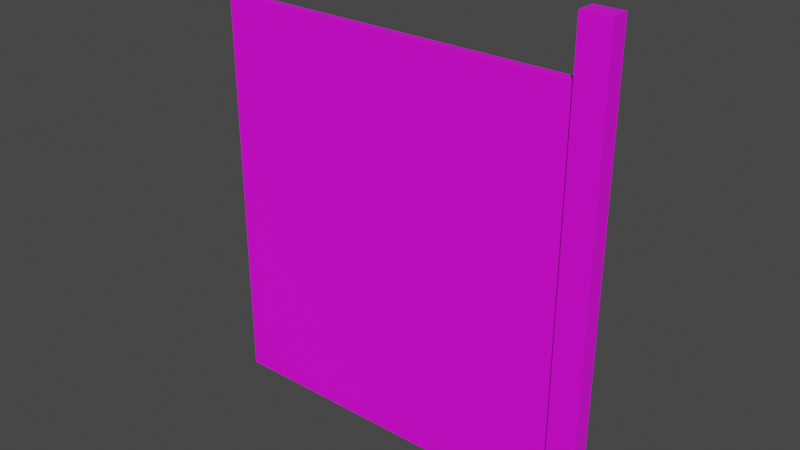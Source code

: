 # Source: fixtures_doors_fences_01_98.blend  (saved by Blender 4.0.35; exported with 4.5.12 LTS)
import bpy
from mathutils import Matrix  # noqa: F401  (used for matrix-valued properties, if any)

bpy.ops.wm.read_factory_settings(use_empty=True)
scene = bpy.context.scene
scene.name = 'Scene'

# ---- collections
col_collection = bpy.data.collections.new('Collection'); scene.collection.children.link(col_collection)

# ---- images (referenced by path relative to the original .blend; pixels are not part of the script)
import os
ASSET_DIR = os.environ.get("B2B_ASSET_DIR", "")  # directory of the original .blend (textures are referenced by path, not embedded)
HERE = os.path.dirname(os.path.abspath(__file__))  # packed textures are extracted next to this script under _unpacked/

def load_image(name, relpath, width, height, colorspace="sRGB"):
    """Load a texture the original file referenced (path relative to the .blend, or extracted next to this script)."""
    p = next((c for c in (os.path.join(HERE, relpath), os.path.join(ASSET_DIR, relpath)) if relpath and os.path.exists(c)), "")
    if p:
        img = bpy.data.images.load(p, check_existing=True)
        img.name = name
    else:  # same state as the original file: an image datablock whose file is absent (Cycles renders it pink)
        img = bpy.data.images.new(name, width, height)
        img.source = "FILE"
        img.filepath = "//" + (relpath or name)
    img.colorspace_settings.name = colorspace
    return img
img_models_fixtures_doors_fences_01_png = load_image('MODELS_fixtures_doors_fences_01.png', 'MODELS_fixtures_doors_fences_01.png', 1024, 1024, 'sRGB')

# ---- materials (node trees are filled in below, after node groups)
mat_material = bpy.data.materials.new('Material')
mat_material.alpha_threshold = 0.0
mat_material.use_transparent_shadow = False
mat_material.roughness = 0.5
mat_material.line_color = (0.0, 0.0, 0.0, 1.0)

# ---- material node trees
mat_material.use_nodes = True; mat_material.node_tree.nodes.clear()
_N = mat_material.node_tree.nodes; _L = mat_material.node_tree.links
n0 = _N.new('ShaderNodeOutputMaterial'); n0.name = 'Material Output'; n0.location = (300, 300)
n1 = _N.new('ShaderNodeBsdfPrincipled'); n1.name = 'Principled BSDF'; n1.location = (10, 300)
n1.distribution = 'GGX'
n1.subsurface_method = 'RANDOM_WALK_SKIN'
n1.inputs[3].default_value = 1.45
n1.inputs[27].default_value = (0.0, 0.0, 0.0, 1.0)
n1.inputs[28].default_value = 1.0
n2 = _N.new('ShaderNodeTexImage'); n2.name = 'Image Texture'; n2.location = (-413, 192)
n2.image = img_models_fixtures_doors_fences_01_png
_L.new(n1.outputs[0], n0.inputs[0])
_L.new(n2.outputs[0], n1.inputs[0])
n0.is_active_output = True

# ---- world
world_world = bpy.data.worlds.new('World'); scene.world = world_world
world_world.use_nodes = True; world_world.node_tree.nodes.clear()
_N = world_world.node_tree.nodes; _L = world_world.node_tree.links
n0 = _N.new('ShaderNodeOutputWorld'); n0.name = 'World Output'; n0.location = (300, 300)
n1 = _N.new('ShaderNodeBackground'); n1.name = 'Background'; n1.location = (10, 300)
n1.inputs[0].default_value = (0.05088, 0.05088, 0.05088, 1.0)
_L.new(n1.outputs[0], n0.inputs[0])
n0.is_active_output = True
world_world.color = (0.05088, 0.05088, 0.05088)
world_world.use_sun_shadow = False
world_world.sun_shadow_jitter_overblur = 0.0

# ---- meshes
me_door = bpy.data.meshes.new('Door')
me_door.from_pydata([(-0.04477, 1.1, 3.145), (-0.04477, 1.1, -1.0), (-0.04477, -1.1, 3.145), (-0.04477, -1.1, -1.0), (-2.025, 1.1, 3.145), (-2.025, 1.1, -1.0), (-2.025, -1.1, 3.145), (-2.025, -1.1, -1.0), (-2.026, 0.5, 2.655), (-2.026, 0.5, -1.0), (-2.026, -0.5, 2.655), (-2.026, -0.5, -1.0), (-27.69, 0.5, 2.655), (-27.69, 0.5, -1.0), (-27.69, -0.5, 2.655), (-27.69, -0.5, -1.0)], [], [(0, 4, 6, 2), (3, 2, 6, 7), (7, 6, 4, 5), (5, 1, 3, 7), (1, 0, 2, 3), (5, 4, 0, 1), (8, 12, 14, 10), (11, 10, 14, 15), (15, 14, 12, 13), (13, 9, 11, 15), (9, 8, 10, 11), (13, 12, 8, 9)])
_uv = me_door.uv_layers.new(name='UVMap')
_uv.uv.foreach_set('vector', [0.4023, 0.6152, 0.4111, 0.6104, 0.416, 0.6133, 0.4072, 0.6182, 0.3965, 0.4414, 0.3965, 0.6152, 0.3887, 0.6113, 0.3887, 0.4375, 0.3867, 0.4375, 0.3887, 0.6094, 0.3965, 0.6133, 0.3965, 0.4424, 0.5039, 0.542, 0.4922, 0.542, 0.4922, 0.5361, 0.5039, 0.5361, 0.3945, 0.5293, 0.3945, 0.5986, 0.3877, 0.5947, 0.3877, 0.5264, 0.4111, 0.6113, 0.4111, 0.4375, 0.4023, 0.4424, 0.4023, 0.6162, 0.4141, 0.5918, 0.5273, 0.5352, 0.5283, 0.5371, 0.416, 0.5928, 0.3857, 0.4375, 0.3857, 0.5928, 0.2715, 0.5352, 0.2715, 0.3799, 0.5283, 0.3809, 0.5283, 0.5361, 0.5264, 0.5361, 0.5264, 0.3809, 0.4922, 0.5186, 0.4922, 0.5547, 0.4863, 0.5547, 0.4863, 0.5186, 0.5039, 0.542, 0.5039, 0.5361, 0.5098, 0.5361, 0.5098, 0.542, 0.5264, 0.3809, 0.5264, 0.5352, 0.4131, 0.5928, 0.4141, 0.4375])
me_door.materials.append(mat_material)
me_door.use_mirror_vertex_groups = False
me_door.update()
arm_armature = bpy.data.armatures.new('Armature')  # bones are not reproduced

# ---- objects
ob_post = bpy.data.objects.new('Post', me_door)
ob_dummy01 = bpy.data.objects.new('Dummy01', arm_armature)

# ---- transforms, parenting, visibility, modifiers, constraints
ob_post.parent = ob_dummy01
ob_post.location = (0.0, 0.0, 0.55)
ob_post.scale = (0.0715, 0.04125, 0.55)
ob_post.lock_rotations_4d = False
ob_post.empty_display_type = 'ARROWS'
ob_post.lineart.crease_threshold = 0.0
_vg = ob_post.vertex_groups.new(name='DoorBone')
_vg.add([8, 9, 10, 11, 12, 13, 14, 15], 1.0, 'REPLACE')
_vg = ob_post.vertex_groups.new(name='PostBone')
_vg.add([0, 1, 2, 3, 4, 5, 6, 7], 1.0, 'REPLACE')
_m = ob_post.modifiers.new('Armature', 'ARMATURE')
_m.object = ob_dummy01
ob_dummy01.location = (0.0, 0.0, 0.0)

# ---- collection membership
col_collection.objects.link(ob_post)
col_collection.objects.link(ob_dummy01)

# ---- scene / render settings (as saved in the file)
scene.frame_start = 1; scene.frame_end = 250; scene.frame_set(1)
scene.render.engine = 'BLENDER_EEVEE_NEXT'
scene.cycles.sampling_pattern = 'TABULATED_SOBOL'
scene.view_settings.view_transform = 'Filmic'
bpy.context.view_layer.update()

# ---- added for rendering (the .blend has no active camera and no usable light): camera, sun
cam_auto = bpy.data.cameras.new('AutoCamera')
cam_auto.lens = 50.0
cam_auto.sensor_width = 36.0
cam_auto.clip_end = 1000.0
ob_auto_camera = bpy.data.objects.new('AutoCamera', cam_auto)
scene.collection.objects.link(ob_auto_camera)
ob_auto_camera.location = (1.80159, -3.35183, 3.37451)
ob_auto_camera.rotation_euler = (1.09748, -7.21219e-08, 0.694738)
scene.camera = ob_auto_camera
light_auto_sun = bpy.data.lights.new('AutoSun', 'SUN')
light_auto_sun.energy = 3.0
light_auto_sun.angle = 0.0523599
ob_auto_sun = bpy.data.objects.new('AutoSun', light_auto_sun)
scene.collection.objects.link(ob_auto_sun)
ob_auto_sun.rotation_euler = (0.872665, 0.174533, 0.523599)
bpy.context.view_layer.update()
